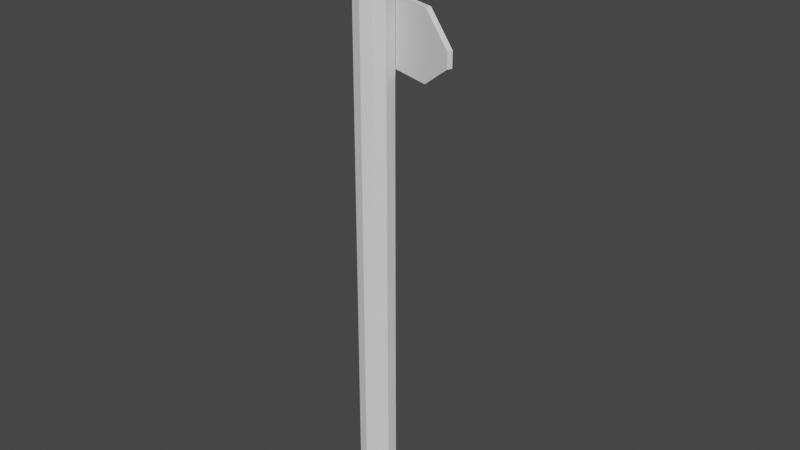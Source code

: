 # Source: placa1.blend  (saved by Blender 3.2.14; exported with 4.5.12 LTS)
import bpy
from mathutils import Matrix  # noqa: F401  (used for matrix-valued properties, if any)

bpy.ops.wm.read_factory_settings(use_empty=True)
scene = bpy.context.scene
scene.name = 'Scene'

# ---- collections
col_collection = bpy.data.collections.new('Collection'); scene.collection.children.link(col_collection)

# ---- world
world_world = bpy.data.worlds.new('World'); scene.world = world_world
world_world.use_nodes = True; world_world.node_tree.nodes.clear()
_N = world_world.node_tree.nodes; _L = world_world.node_tree.links
n0 = _N.new('ShaderNodeOutputWorld'); n0.name = 'World Output'; n0.location = (300, 300)
n1 = _N.new('ShaderNodeBackground'); n1.name = 'Background'; n1.location = (10, 300)
n1.inputs[0].default_value = (0.05088, 0.05088, 0.05088, 1.0)
_L.new(n1.outputs[0], n0.inputs[0])
n0.is_active_output = True
world_world.color = (0.05088, 0.05088, 0.05088)
world_world.use_sun_shadow = False
world_world.sun_shadow_jitter_overblur = 0.0

# ---- meshes
me_cylinder = bpy.data.meshes.new('Cylinder')
me_cylinder.from_pydata([(-1.021e-08, 0.2153, 8.482), (0.1266, 0.1742, 8.482), (0.2048, 0.06653, 8.482), (0.2048, -0.06653, 8.482), (0.1266, -0.1742, 8.482), (-2.903e-08, -0.2153, 8.482), (-0.1266, -0.1742, 8.482), (-0.2048, -0.06653, 8.482), (-0.2048, 0.06653, 8.482), (-0.1266, 0.1742, 8.482), (-2.808e-09, 0.4231, -5.225), (0.2487, 0.3423, -5.225), (0.4024, 0.1307, -5.225), (0.4024, -0.1307, -5.225), (0.2487, -0.3423, -5.225), (-3.98e-08, -0.4231, -5.225), (-0.2487, -0.3423, -5.225), (-0.4024, -0.1307, -5.225), (-0.4024, 0.1307, -5.225), (-0.2487, 0.3423, -5.225), (-2.808e-09, 0.4231, 6.44), (0.2487, 0.3423, 6.44), (0.4024, 0.1307, 6.44), (0.4024, -0.1307, 6.44), (0.2487, -0.3423, 6.44), (-3.98e-08, -0.4231, 6.44), (-0.2487, -0.3423, 6.44), (-0.4024, -0.1307, 6.44), (-0.4024, 0.1307, 6.44), (-0.2487, 0.3423, 6.44), (5.364e-07, -1.49e-07, 8.548), (-2.808e-09, 0.4231, 8.203), (0.2487, 0.3423, 8.203), (0.4024, 0.1307, 8.203), (0.4024, -0.1307, 8.203), (0.2487, -0.3423, 8.203), (-3.98e-08, -0.4231, 8.203), (-0.2487, -0.3423, 8.203), (-0.4024, -0.1307, 8.203), (-0.4024, 0.1307, 8.203), (-0.2487, 0.3423, 8.203), (0.2487, 0.3423, 4.958), (0.4024, 0.1307, 4.958), (0.4024, -0.1307, 4.958), (0.2487, -0.3423, 4.958), (-3.98e-08, -0.4231, 4.958), (-0.2487, -0.3423, 4.958), (-0.4024, -0.1307, 4.958), (-0.4024, 0.1307, 4.958), (-0.2487, 0.3423, 4.958), (-2.808e-09, 0.4231, 4.958), (0.04101, 0.5293, 6.44), (0.2897, 0.4485, 6.44), (0.2897, 0.4485, 4.958), (0.04101, 0.5293, 4.958), (-1.024, 0.7447, 4.958), (-1.024, 0.7447, 6.44), (-0.9834, 0.8509, 4.958), (-0.9834, 0.8509, 6.44), (1.901, -0.1895, 5.8), (1.901, -0.1895, 5.454), (1.942, -0.08327, 5.8), (1.942, -0.08327, 5.454), (1.257, 0.1393, 4.958), (1.216, 0.03313, 4.958), (1.216, 0.03313, 6.44), (1.257, 0.1393, 6.44), (0.2897, 0.4485, 6.183), (0.04101, 0.5293, 6.183), (-0.2487, 0.3423, 6.183), (-0.4024, 0.1307, 6.183), (-0.4024, -0.1307, 6.183), (-0.2487, -0.3423, 6.183), (-3.98e-08, -0.4231, 6.183), (0.2487, -0.3423, 6.183), (0.4024, -0.1307, 6.183), (0.4024, 0.1307, 6.183), (0.2487, 0.3423, 6.183), (-2.808e-09, 0.4231, 6.183), (-1.024, 0.7447, 6.183), (-0.9834, 0.8509, 6.183), (1.901, -0.1895, 5.74), (1.942, -0.08327, 5.74), (1.257, 0.1393, 6.183), (1.216, 0.03313, 6.183), (0.0881, 0.1867, 8.482), (0.1731, 0.3669, -5.225), (0.1731, 0.3669, 6.44), (0.1731, 0.3669, 8.203), (0.1731, 0.3669, 4.958), (0.2142, 0.473, 6.44), (0.2142, 0.473, 4.958), (0.2123, 0.4762, 6.176), (0.04405, 0.201, 8.482), (0.06328, 0.08709, 8.515), (0.08657, 0.395, -5.225), (0.08657, 0.395, 6.44), (0.08657, 0.395, 8.203), (0.08657, 0.395, 4.958), (0.1276, 0.5012, 6.44), (0.1276, 0.5012, 4.958), (0.1287, 0.5027, 6.178), (0.2487, 0.3423, 6.089), (0.4024, 0.1307, 6.089), (0.4024, -0.1307, 6.089), (0.2487, -0.3423, 6.089), (-3.98e-08, -0.4231, 6.089), (-0.2487, -0.3423, 6.089), (-0.4024, -0.1307, 6.089), (-0.4024, 0.1307, 6.089), (-0.2487, 0.3423, 6.089), (0.2897, 0.4485, 6.089), (1.901, -0.1895, 5.718), (1.942, -0.08327, 5.718), (1.257, 0.1393, 6.089), (1.216, 0.03313, 6.089), (-0.9834, 0.8509, 6.089), (-1.024, 0.7447, 6.089), (0.04101, 0.5293, 6.089), (-2.808e-09, 0.4231, 6.089), (0.2098, 0.4734, 6.092), (0.13, 0.5024, 6.094), (0.2487, 0.3423, 5.153), (0.4024, 0.1307, 5.153), (0.4024, -0.1307, 5.153), (0.2487, -0.3423, 5.153), (-3.98e-08, -0.4231, 5.153), (-0.2487, -0.3423, 5.153), (-0.4024, -0.1307, 5.153), (-0.4024, 0.1307, 5.153), (-0.2487, 0.3423, 5.153), (0.2897, 0.4485, 5.153), (1.901, -0.1895, 5.499), (1.942, -0.08327, 5.499), (1.257, 0.1393, 5.153), (0.2101, 0.4779, 5.173), (0.1358, 0.5005, 5.172), (1.216, 0.03313, 5.153), (-0.9834, 0.8509, 5.153), (-1.024, 0.7447, 5.153), (0.04101, 0.5293, 5.153), (-2.808e-09, 0.4231, 5.153), (1.216, 0.03313, 5.275), (-0.9834, 0.8509, 5.275), (-1.024, 0.7447, 5.275), (0.04101, 0.5293, 5.275), (-2.808e-09, 0.4231, 5.275), (0.2487, 0.3423, 5.275), (0.4024, 0.1307, 5.275), (0.4024, -0.1307, 5.275), (0.2487, -0.3423, 5.275), (-3.98e-08, -0.4231, 5.275), (-0.2487, -0.3423, 5.275), (-0.4024, -0.1307, 5.275), (-0.4024, 0.1307, 5.275), (-0.2487, 0.3423, 5.275), (0.2897, 0.4485, 5.275), (1.901, -0.1895, 5.528), (1.942, -0.08327, 5.528), (1.257, 0.1393, 5.275), (0.2076, 0.4792, 5.259), (0.1395, 0.5016, 5.258), (0.2487, 0.3423, 5.214), (0.4024, 0.1307, 5.214), (0.4024, -0.1307, 5.214), (0.2487, -0.3423, 5.214), (-3.98e-08, -0.4231, 5.214), (-0.2487, -0.3423, 5.214), (-0.4024, -0.1307, 5.214), (-0.4024, 0.1307, 5.214), (-0.2487, 0.3423, 5.214), (0.2897, 0.4485, 5.214), (1.901, -0.1895, 5.513), (1.942, -0.08327, 5.513), (1.257, 0.1393, 5.214), (0.223, 0.4747, 5.216), (0.1253, 0.5058, 5.214), (1.216, 0.03313, 5.214), (-0.9834, 0.8509, 5.214), (-1.024, 0.7447, 5.214), (0.04101, 0.5293, 5.214), (-2.808e-09, 0.4231, 5.214), (1.216, 0.03313, 5.682), (-0.9834, 0.8509, 5.682), (-1.024, 0.7447, 5.682), (0.04101, 0.5293, 5.682), (-2.808e-09, 0.4231, 5.682), (0.2487, 0.3423, 5.682), (0.4024, 0.1307, 5.682), (0.4024, -0.1307, 5.682), (0.2487, -0.3423, 5.682), (-3.98e-08, -0.4231, 5.682), (-0.2487, -0.3423, 5.682), (-0.4024, -0.1307, 5.682), (-0.4024, 0.1307, 5.682), (-0.2487, 0.3423, 5.682), (0.2897, 0.4485, 5.682), (1.901, -0.1895, 5.623), (1.942, -0.08327, 5.623), (1.257, 0.1393, 5.682), (0.2142, 0.473, 5.682), (0.1276, 0.5012, 5.682), (0.1024, 0.03327, 8.515), (0.09491, 0.1306, 8.498), (0.1299, 0.3809, -5.225), (0.1299, 0.3809, 6.44), (0.1299, 0.3809, 8.203), (0.1299, 0.3809, 4.958), (0.1709, 0.4871, 6.44), (0.1709, 0.4871, 4.958), (0.1758, 0.4912, 6.192), (0.06608, 0.1938, 8.482), (0.1726, 0.4902, 6.078), (0.1719, 0.4888, 5.156), (0.1742, 0.4929, 5.273), (0.1709, 0.4871, 5.682), (1.216, 0.03313, 6.136), (-0.9834, 0.8509, 6.136), (-1.024, 0.7447, 6.136), (0.04101, 0.5293, 6.136), (-2.808e-09, 0.4231, 6.136), (0.2487, 0.3423, 6.136), (0.4024, 0.1307, 6.136), (0.4024, -0.1307, 6.136), (0.2487, -0.3423, 6.136), (-3.98e-08, -0.4231, 6.136), (-0.2487, -0.3423, 6.136), (-0.4024, -0.1307, 6.136), (-0.4024, 0.1307, 6.136), (-0.2487, 0.3423, 6.136), (0.2897, 0.4485, 6.136), (1.901, -0.1895, 5.729), (1.942, -0.08327, 5.729), (1.257, 0.1393, 6.136), (0.2251, 0.4693, 6.136), (0.1162, 0.5052, 6.135), (0.2272, 0.4989, 5.213), (0.1813, 0.5124, 6.188), (0.2156, 0.5013, 6.171), (0.2268, 0.4953, 6.136), (0.2135, 0.4988, 6.098), (0.1317, 0.5267, 6.136), (0.1433, 0.521, 6.1), (0.1792, 0.5098, 6.085), (0.1426, 0.5244, 6.173), (0.1795, 0.5108, 6.136), (0.2156, 0.5018, 5.174), (0.1392, 0.527, 5.211), (0.1491, 0.524, 5.172), (0.1812, 0.5116, 5.159), (0.1832, 0.5154, 5.264), (0.2134, 0.503, 5.251), (0.1519, 0.5232, 5.25), (0.1836, 0.5183, 5.211)], [], [(88, 85, 1, 32), (32, 1, 2, 33), (33, 2, 3, 34), (34, 3, 4, 35), (35, 4, 5, 36), (36, 5, 6, 37), (37, 6, 7, 38), (38, 7, 8, 39), (203, 94, 30, 202), (39, 8, 9, 40), (40, 9, 0, 31), (69, 29, 20, 78), (70, 28, 29, 69), (71, 27, 28, 70), (72, 26, 27, 71), (73, 25, 26, 72), (74, 24, 25, 73), (75, 23, 24, 74), (76, 22, 23, 75), (77, 21, 22, 76), (20, 51, 58, 56), (3, 30, 4), (2, 202, 30, 3), (7, 30, 8), (30, 9, 8), (6, 30, 7), (211, 203, 1, 85), (5, 30, 6), (9, 30, 0), (4, 30, 5), (29, 40, 31, 20), (28, 39, 40, 29), (27, 38, 39, 28), (26, 37, 38, 27), (25, 36, 37, 26), (24, 35, 36, 25), (23, 34, 35, 24), (22, 33, 34, 23), (21, 32, 33, 22), (87, 88, 32, 21), (86, 89, 41, 11), (11, 41, 42, 12), (12, 42, 43, 13), (13, 43, 44, 14), (14, 44, 45, 15), (15, 45, 46, 16), (16, 46, 47, 17), (17, 47, 48, 18), (18, 48, 49, 19), (19, 49, 50, 10), (92, 90, 52, 67), (64, 63, 62, 60), (98, 50, 54, 100), (87, 21, 52, 90), (79, 56, 58, 80), (78, 20, 56, 79), (140, 54, 57, 138), (54, 50, 55, 57), (132, 60, 62, 133), (137, 64, 60, 132), (83, 66, 61, 82), (66, 65, 59, 61), (52, 21, 65, 66), (67, 52, 66, 83), (122, 41, 64, 137), (41, 53, 63, 64), (218, 79, 80, 217), (220, 78, 79, 218), (51, 68, 80, 58), (59, 81, 82, 61), (65, 84, 81, 59), (233, 83, 82, 232), (230, 67, 83, 233), (21, 77, 84, 65), (234, 92, 67, 230), (221, 77, 76, 222), (222, 76, 75, 223), (223, 75, 74, 224), (224, 74, 73, 225), (225, 73, 72, 226), (226, 72, 71, 227), (227, 71, 70, 228), (228, 70, 69, 229), (229, 69, 78, 220), (210, 92, 238, 237), (205, 87, 90, 208), (41, 89, 91, 53), (210, 208, 90, 92), (204, 207, 89, 86), (205, 206, 88, 87), (206, 211, 85, 88), (31, 0, 93, 97), (20, 31, 97, 96), (10, 50, 98, 95), (68, 51, 99, 101), (20, 96, 99, 51), (219, 68, 101, 235), (207, 98, 100, 209), (0, 30, 94, 93), (185, 118, 121, 201), (215, 212, 120, 200), (195, 110, 119, 186), (194, 109, 110, 195), (193, 108, 109, 194), (192, 107, 108, 193), (191, 106, 107, 192), (190, 105, 106, 191), (189, 104, 105, 190), (188, 103, 104, 189), (187, 102, 103, 188), (200, 120, 111, 196), (196, 111, 114, 199), (199, 114, 113, 198), (186, 119, 117, 184), (184, 117, 116, 183), (221, 102, 115, 216), (216, 115, 112, 231), (231, 112, 113, 232), (219, 118, 116, 217), (55, 139, 138, 57), (50, 141, 139, 55), (63, 134, 133, 62), (53, 131, 134, 63), (91, 135, 131, 53), (41, 122, 123, 42), (42, 123, 124, 43), (43, 124, 125, 44), (44, 125, 126, 45), (45, 126, 127, 46), (46, 127, 128, 47), (47, 128, 129, 48), (48, 129, 130, 49), (49, 130, 141, 50), (209, 213, 135, 91), (54, 140, 136, 100), (162, 122, 137, 177), (177, 137, 132, 172), (172, 132, 133, 173), (180, 140, 138, 178), (185, 145, 143, 183), (197, 157, 158, 198), (182, 142, 157, 197), (187, 147, 142, 182), (179, 144, 143, 178), (181, 146, 144, 179), (174, 159, 158, 173), (171, 156, 159, 174), (175, 160, 156, 171), (162, 147, 148, 163), (163, 148, 149, 164), (164, 149, 150, 165), (165, 150, 151, 166), (166, 151, 152, 167), (167, 152, 153, 168), (168, 153, 154, 169), (169, 154, 155, 170), (170, 155, 146, 181), (213, 136, 248, 249), (180, 145, 161, 176), (140, 180, 176, 136), (214, 160, 251, 250), (130, 170, 181, 141), (129, 169, 170, 130), (128, 168, 169, 129), (127, 167, 168, 128), (126, 166, 167, 127), (125, 165, 166, 126), (124, 164, 165, 125), (123, 163, 164, 124), (122, 162, 163, 123), (135, 175, 171, 131), (131, 171, 174, 134), (134, 174, 173, 133), (141, 181, 179, 139), (139, 179, 178, 138), (145, 180, 178, 143), (157, 172, 173, 158), (142, 177, 172, 157), (147, 162, 177, 142), (102, 187, 182, 115), (115, 182, 197, 112), (112, 197, 198, 113), (118, 185, 183, 116), (144, 184, 183, 143), (146, 186, 184, 144), (159, 199, 198, 158), (156, 196, 199, 159), (160, 200, 196, 156), (147, 187, 188, 148), (148, 188, 189, 149), (149, 189, 190, 150), (150, 190, 191, 151), (151, 191, 192, 152), (152, 192, 193, 153), (153, 193, 194, 154), (154, 194, 195, 155), (155, 195, 186, 146), (214, 215, 200, 160), (145, 185, 201, 161), (161, 201, 215, 214), (135, 213, 249, 246), (136, 176, 247, 248), (100, 136, 213, 209), (201, 121, 212, 215), (89, 207, 209, 91), (97, 93, 211, 206), (96, 97, 206, 205), (95, 98, 207, 204), (101, 99, 208, 210), (96, 205, 208, 99), (92, 234, 239, 238), (93, 94, 203, 211), (1, 203, 202, 2), (121, 235, 241, 242), (68, 219, 217, 80), (81, 231, 232, 82), (84, 216, 231, 81), (77, 221, 216, 84), (118, 219, 235, 121), (120, 212, 243, 240), (110, 229, 220, 119), (109, 228, 229, 110), (108, 227, 228, 109), (107, 226, 227, 108), (106, 225, 226, 107), (105, 224, 225, 106), (104, 223, 224, 105), (103, 222, 223, 104), (102, 221, 222, 103), (120, 234, 230, 111), (111, 230, 233, 114), (114, 233, 232, 113), (119, 220, 218, 117), (117, 218, 217, 116), (245, 237, 238, 239), (241, 244, 237, 245), (242, 241, 245, 243), (243, 245, 239, 240), (234, 120, 240, 239), (212, 121, 242, 243), (235, 101, 244, 241), (101, 210, 237, 244), (253, 250, 251, 236), (249, 253, 236, 246), (248, 247, 253, 249), (247, 252, 250, 253), (176, 161, 252, 247), (175, 135, 246, 236), (161, 214, 250, 252), (160, 175, 236, 251)])
_uv = me_cylinder.uv_layers.new(name='UVMap')
_uv.uv.foreach_set('vector', [0.4503, 0.5678, 0.4504, 0.5679, 0.4504, 0.5679, 0.4503, 0.5678, 0.4503, 0.5678, 0.4504, 0.5679, 0.4504, 0.5679, 0.4503, 0.5679, 0.4503, 0.5679, 0.4504, 0.5679, 0.4504, 0.568, 0.4503, 0.568, 0.4503, 0.568, 0.4504, 0.568, 0.4504, 0.568, 0.4504, 0.5681, 0.4504, 0.5681, 0.4504, 0.568, 0.4505, 0.568, 0.4505, 0.5681, 0.4505, 0.5681, 0.4505, 0.568, 0.4505, 0.568, 0.4506, 0.568, 0.4506, 0.568, 0.4505, 0.568, 0.4505, 0.5679, 0.4506, 0.5679, 0.4506, 0.5679, 0.4505, 0.5679, 0.4505, 0.5679, 0.4506, 0.5678, 0.4504, 0.5679, 0.4504, 0.5679, 0.4504, 0.5679, 0.4504, 0.5679, 0.4506, 0.5678, 0.4505, 0.5679, 0.4505, 0.5679, 0.4505, 0.5678, 0.4505, 0.5678, 0.4505, 0.5679, 0.4504, 0.5679, 0.4504, 0.5678, 0.45, 0.5686, 0.4503, 0.5684, 0.4507, 0.5689, 0.4503, 0.569, 0.4498, 0.5683, 0.4501, 0.5682, 0.4503, 0.5684, 0.45, 0.5686, 0.4498, 0.5679, 0.4501, 0.5679, 0.4501, 0.5682, 0.4498, 0.5683, 0.45, 0.5675, 0.4502, 0.5677, 0.4501, 0.5679, 0.4498, 0.5679, 0.4503, 0.5673, 0.4504, 0.5676, 0.4502, 0.5677, 0.45, 0.5675, 0.4507, 0.5674, 0.4506, 0.5676, 0.4504, 0.5676, 0.4503, 0.5673, 0.4511, 0.5676, 0.4508, 0.5678, 0.4506, 0.5676, 0.4507, 0.5674, 0.4513, 0.568, 0.4509, 0.5681, 0.4508, 0.5678, 0.4511, 0.5676, 0.4514, 0.5683, 0.4511, 0.5687, 0.4509, 0.5681, 0.4513, 0.568, 0.4507, 0.5689, 0.4508, 0.569, 0.4507, 0.5696, 0.4507, 0.5696, 0.4504, 0.568, 0.4504, 0.5679, 0.4504, 0.568, 0.4504, 0.5679, 0.4504, 0.5679, 0.4504, 0.5679, 0.4504, 0.568, 0.4505, 0.5679, 0.4504, 0.5679, 0.4505, 0.5679, 0.4504, 0.5679, 0.4505, 0.5679, 0.4505, 0.5679, 0.4505, 0.568, 0.4504, 0.5679, 0.4505, 0.5679, 0.4504, 0.5679, 0.4504, 0.5679, 0.4504, 0.5679, 0.4504, 0.5679, 0.4505, 0.568, 0.4504, 0.5679, 0.4505, 0.568, 0.4505, 0.5679, 0.4504, 0.5679, 0.4504, 0.5679, 0.4504, 0.568, 0.4504, 0.5679, 0.4505, 0.568, 0.4503, 0.5684, 0.4505, 0.5678, 0.4504, 0.5678, 0.4507, 0.5689, 0.4501, 0.5682, 0.4506, 0.5678, 0.4505, 0.5678, 0.4503, 0.5684, 0.4501, 0.5679, 0.4506, 0.5679, 0.4506, 0.5678, 0.4501, 0.5682, 0.4502, 0.5677, 0.4506, 0.568, 0.4506, 0.5679, 0.4501, 0.5679, 0.4504, 0.5676, 0.4505, 0.5681, 0.4506, 0.568, 0.4502, 0.5677, 0.4506, 0.5676, 0.4504, 0.5681, 0.4505, 0.5681, 0.4504, 0.5676, 0.4508, 0.5678, 0.4503, 0.568, 0.4504, 0.5681, 0.4506, 0.5676, 0.4509, 0.5681, 0.4503, 0.5679, 0.4503, 0.568, 0.4508, 0.5678, 0.4511, 0.5687, 0.4503, 0.5678, 0.4503, 0.5679, 0.4509, 0.5681, 0.451, 0.5688, 0.4503, 0.5678, 0.4503, 0.5678, 0.4511, 0.5687, 0.437, 0.5279, 0.4536, 0.5728, 0.455, 0.5719, 0.4345, 0.5287, 0.4345, 0.5287, 0.455, 0.5719, 0.4596, 0.5692, 0.4166, 0.5441, 0.4166, 0.5441, 0.4596, 0.5692, 0.4602, 0.5628, 0.411, 0.5696, 0.411, 0.5696, 0.4602, 0.5628, 0.4559, 0.5571, 0.4221, 0.5937, 0.4221, 0.5937, 0.4559, 0.5571, 0.4486, 0.5554, 0.446, 0.6056, 0.446, 0.6056, 0.4486, 0.5554, 0.4417, 0.5589, 0.4723, 0.5995, 0.4723, 0.5995, 0.4417, 0.5589, 0.4387, 0.5659, 0.4885, 0.5775, 0.4885, 0.5775, 0.4387, 0.5659, 0.4408, 0.5725, 0.4865, 0.5501, 0.4865, 0.5501, 0.4408, 0.5725, 0.4462, 0.5754, 0.4677, 0.5306, 0.4677, 0.5306, 0.4462, 0.5754, 0.451, 0.5737, 0.4418, 0.527, 0.4512, 0.5692, 0.451, 0.5689, 0.4511, 0.5689, 0.4512, 0.5692, 0.4519, 0.5692, 0.4519, 0.5692, 0.4518, 0.5692, 0.4518, 0.5692, 0.4526, 0.5732, 0.451, 0.5737, 0.4514, 0.5721, 0.4522, 0.572, 0.451, 0.5688, 0.4511, 0.5687, 0.4511, 0.5689, 0.451, 0.5689, 0.4506, 0.5696, 0.4507, 0.5696, 0.4507, 0.5696, 0.4507, 0.5697, 0.4503, 0.569, 0.4507, 0.5689, 0.4507, 0.5696, 0.4506, 0.5696, 0.4515, 0.5708, 0.4514, 0.5721, 0.4506, 0.5698, 0.4506, 0.5698, 0.4514, 0.5721, 0.451, 0.5737, 0.4506, 0.5698, 0.4506, 0.5698, 0.4518, 0.5692, 0.4518, 0.5692, 0.4518, 0.5692, 0.4518, 0.5692, 0.4519, 0.5692, 0.4519, 0.5692, 0.4518, 0.5692, 0.4518, 0.5692, 0.4518, 0.5692, 0.4518, 0.5692, 0.4518, 0.5692, 0.4518, 0.5692, 0.4518, 0.5692, 0.4518, 0.5691, 0.4518, 0.5692, 0.4518, 0.5692, 0.4511, 0.5689, 0.4511, 0.5687, 0.4518, 0.5691, 0.4518, 0.5692, 0.4512, 0.5692, 0.4511, 0.5689, 0.4518, 0.5692, 0.4518, 0.5692, 0.4546, 0.5699, 0.455, 0.5719, 0.4519, 0.5692, 0.4519, 0.5692, 0.455, 0.5719, 0.4533, 0.5711, 0.4519, 0.5692, 0.4519, 0.5692, 0.4506, 0.5697, 0.4506, 0.5696, 0.4507, 0.5697, 0.4507, 0.5697, 0.4502, 0.569, 0.4503, 0.569, 0.4506, 0.5696, 0.4506, 0.5697, 0.4508, 0.569, 0.451, 0.5693, 0.4507, 0.5697, 0.4507, 0.5696, 0.4518, 0.5692, 0.4518, 0.5692, 0.4518, 0.5692, 0.4518, 0.5692, 0.4518, 0.5691, 0.4518, 0.5691, 0.4518, 0.5692, 0.4518, 0.5692, 0.4518, 0.5692, 0.4518, 0.5692, 0.4518, 0.5692, 0.4518, 0.5692, 0.4512, 0.5692, 0.4512, 0.5692, 0.4518, 0.5692, 0.4518, 0.5692, 0.4511, 0.5687, 0.4514, 0.5683, 0.4518, 0.5691, 0.4518, 0.5691, 0.4512, 0.5693, 0.4512, 0.5692, 0.4512, 0.5692, 0.4512, 0.5692, 0.4515, 0.5683, 0.4514, 0.5683, 0.4513, 0.568, 0.4513, 0.5679, 0.4513, 0.5679, 0.4513, 0.568, 0.4511, 0.5676, 0.4511, 0.5675, 0.4511, 0.5675, 0.4511, 0.5676, 0.4507, 0.5674, 0.4508, 0.5673, 0.4508, 0.5673, 0.4507, 0.5674, 0.4503, 0.5673, 0.4503, 0.5673, 0.4503, 0.5673, 0.4503, 0.5673, 0.45, 0.5675, 0.45, 0.5675, 0.45, 0.5675, 0.45, 0.5675, 0.4498, 0.5679, 0.4497, 0.5678, 0.4497, 0.5678, 0.4498, 0.5679, 0.4498, 0.5683, 0.4497, 0.5683, 0.4497, 0.5683, 0.4498, 0.5683, 0.45, 0.5686, 0.4499, 0.5687, 0.4499, 0.5687, 0.45, 0.5686, 0.4503, 0.569, 0.4502, 0.569, 0.4511, 0.5692, 0.4512, 0.5692, 0.4512, 0.5692, 0.4511, 0.5692, 0.4509, 0.5688, 0.451, 0.5688, 0.451, 0.5689, 0.451, 0.5689, 0.455, 0.5719, 0.4536, 0.5728, 0.4529, 0.5716, 0.4533, 0.5711, 0.4511, 0.5692, 0.451, 0.5689, 0.451, 0.5689, 0.4512, 0.5692, 0.438, 0.5277, 0.4531, 0.573, 0.4536, 0.5728, 0.437, 0.5279, 0.4509, 0.5688, 0.4504, 0.5678, 0.4503, 0.5678, 0.451, 0.5688, 0.4504, 0.5678, 0.4504, 0.5679, 0.4504, 0.5679, 0.4503, 0.5678, 0.4504, 0.5678, 0.4504, 0.5679, 0.4504, 0.5679, 0.4504, 0.5678, 0.4507, 0.5689, 0.4504, 0.5678, 0.4504, 0.5678, 0.4509, 0.5688, 0.4418, 0.527, 0.451, 0.5737, 0.4526, 0.5732, 0.439, 0.5274, 0.451, 0.5693, 0.4508, 0.569, 0.4509, 0.569, 0.4511, 0.5693, 0.4507, 0.5689, 0.4509, 0.5688, 0.4509, 0.569, 0.4508, 0.569, 0.451, 0.5693, 0.451, 0.5693, 0.4511, 0.5693, 0.4511, 0.5693, 0.4531, 0.573, 0.4526, 0.5732, 0.4522, 0.572, 0.4526, 0.5718, 0.4504, 0.5679, 0.4504, 0.5679, 0.4504, 0.5679, 0.4504, 0.5679, 0.4512, 0.5698, 0.4511, 0.5694, 0.4511, 0.5693, 0.4513, 0.5697, 0.4514, 0.5697, 0.4512, 0.5693, 0.4512, 0.5693, 0.4514, 0.5697, 0.449, 0.5693, 0.4499, 0.5687, 0.4502, 0.569, 0.4496, 0.5697, 0.4485, 0.5685, 0.4497, 0.5683, 0.4499, 0.5687, 0.449, 0.5693, 0.4484, 0.5674, 0.4497, 0.5678, 0.4497, 0.5683, 0.4485, 0.5685, 0.449, 0.5664, 0.4499, 0.5674, 0.4497, 0.5678, 0.4484, 0.5674, 0.45, 0.5659, 0.4503, 0.5672, 0.4499, 0.5674, 0.449, 0.5664, 0.4512, 0.566, 0.4508, 0.5672, 0.4503, 0.5672, 0.45, 0.5659, 0.4521, 0.5666, 0.4512, 0.5675, 0.4508, 0.5672, 0.4512, 0.566, 0.4525, 0.5675, 0.4514, 0.5679, 0.4512, 0.5675, 0.4521, 0.5666, 0.4525, 0.5683, 0.4515, 0.5683, 0.4514, 0.5679, 0.4525, 0.5675, 0.4514, 0.5697, 0.4512, 0.5693, 0.4513, 0.5693, 0.4515, 0.5696, 0.4515, 0.5696, 0.4513, 0.5693, 0.4518, 0.5692, 0.4518, 0.5692, 0.4518, 0.5692, 0.4518, 0.5692, 0.4518, 0.5692, 0.4518, 0.5692, 0.4496, 0.5697, 0.4502, 0.569, 0.4506, 0.5697, 0.4506, 0.5697, 0.4506, 0.5697, 0.4506, 0.5697, 0.4507, 0.5697, 0.4506, 0.5698, 0.4515, 0.5683, 0.4515, 0.5683, 0.4518, 0.5691, 0.4518, 0.5691, 0.4518, 0.5691, 0.4518, 0.5691, 0.4518, 0.5692, 0.4518, 0.5692, 0.4518, 0.5692, 0.4518, 0.5692, 0.4518, 0.5692, 0.4518, 0.5692, 0.451, 0.5693, 0.4511, 0.5694, 0.4507, 0.5697, 0.4507, 0.5697, 0.4506, 0.5698, 0.4506, 0.5698, 0.4506, 0.5698, 0.4506, 0.5698, 0.451, 0.5737, 0.4495, 0.5722, 0.4506, 0.5698, 0.4506, 0.5698, 0.4519, 0.5692, 0.4518, 0.5692, 0.4518, 0.5692, 0.4518, 0.5692, 0.4533, 0.5711, 0.4522, 0.5704, 0.4518, 0.5692, 0.4519, 0.5692, 0.4529, 0.5716, 0.452, 0.5706, 0.4522, 0.5704, 0.4533, 0.5711, 0.455, 0.5719, 0.4546, 0.5699, 0.4564, 0.5678, 0.4596, 0.5692, 0.4596, 0.5692, 0.4564, 0.5678, 0.4562, 0.5643, 0.4602, 0.5628, 0.4602, 0.5628, 0.4562, 0.5643, 0.4535, 0.5612, 0.4559, 0.5571, 0.4559, 0.5571, 0.4535, 0.5612, 0.4492, 0.5604, 0.4486, 0.5554, 0.4486, 0.5554, 0.4492, 0.5604, 0.4452, 0.5624, 0.4417, 0.5589, 0.4417, 0.5589, 0.4452, 0.5624, 0.4433, 0.5664, 0.4387, 0.5659, 0.4387, 0.5659, 0.4433, 0.5664, 0.4442, 0.5704, 0.4408, 0.5725, 0.4408, 0.5725, 0.4442, 0.5704, 0.447, 0.5725, 0.4462, 0.5754, 0.4462, 0.5754, 0.447, 0.5725, 0.4495, 0.5722, 0.451, 0.5737, 0.4526, 0.5718, 0.4519, 0.5707, 0.452, 0.5706, 0.4529, 0.5716, 0.4514, 0.5721, 0.4515, 0.5708, 0.4517, 0.5707, 0.4522, 0.572, 0.4544, 0.5696, 0.4546, 0.5699, 0.4519, 0.5692, 0.4519, 0.5692, 0.4519, 0.5692, 0.4519, 0.5692, 0.4518, 0.5692, 0.4518, 0.5692, 0.4518, 0.5692, 0.4518, 0.5692, 0.4518, 0.5692, 0.4518, 0.5692, 0.4515, 0.5706, 0.4515, 0.5708, 0.4506, 0.5698, 0.4506, 0.5698, 0.4512, 0.5698, 0.4515, 0.5705, 0.4506, 0.5698, 0.4506, 0.5698, 0.4518, 0.5692, 0.4518, 0.5692, 0.4518, 0.5692, 0.4518, 0.5692, 0.4519, 0.5692, 0.4519, 0.5692, 0.4518, 0.5692, 0.4518, 0.5692, 0.4525, 0.5683, 0.4542, 0.5694, 0.4519, 0.5692, 0.4519, 0.5692, 0.4506, 0.5698, 0.4506, 0.5698, 0.4506, 0.5698, 0.4506, 0.5698, 0.4494, 0.5719, 0.4493, 0.5717, 0.4506, 0.5698, 0.4506, 0.5698, 0.4518, 0.5692, 0.4518, 0.5692, 0.4518, 0.5692, 0.4518, 0.5692, 0.452, 0.5703, 0.4519, 0.5703, 0.4518, 0.5692, 0.4518, 0.5692, 0.4519, 0.5705, 0.4518, 0.5704, 0.4519, 0.5703, 0.452, 0.5703, 0.4544, 0.5696, 0.4542, 0.5694, 0.4551, 0.5676, 0.4557, 0.5677, 0.4557, 0.5677, 0.4551, 0.5676, 0.4547, 0.565, 0.4554, 0.5646, 0.4554, 0.5646, 0.4547, 0.565, 0.4526, 0.5628, 0.453, 0.5621, 0.453, 0.5621, 0.4526, 0.5628, 0.4494, 0.5623, 0.4493, 0.5614, 0.4493, 0.5614, 0.4494, 0.5623, 0.4465, 0.5638, 0.4459, 0.5632, 0.4459, 0.5632, 0.4465, 0.5638, 0.4451, 0.5667, 0.4443, 0.5665, 0.4443, 0.5665, 0.4451, 0.5667, 0.4456, 0.5696, 0.445, 0.5699, 0.445, 0.5699, 0.4456, 0.5696, 0.4475, 0.5713, 0.4472, 0.5719, 0.4472, 0.5719, 0.4475, 0.5713, 0.4493, 0.5717, 0.4494, 0.5719, 0.4519, 0.5707, 0.4517, 0.5707, 0.4518, 0.5706, 0.4519, 0.5706, 0.4515, 0.5706, 0.4515, 0.5705, 0.4517, 0.5705, 0.4517, 0.5706, 0.4515, 0.5708, 0.4515, 0.5706, 0.4517, 0.5706, 0.4517, 0.5707, 0.4517, 0.5704, 0.4518, 0.5704, 0.4518, 0.5705, 0.4518, 0.5705, 0.447, 0.5725, 0.4472, 0.5719, 0.4494, 0.5719, 0.4495, 0.5722, 0.4442, 0.5704, 0.445, 0.5699, 0.4472, 0.5719, 0.447, 0.5725, 0.4433, 0.5664, 0.4443, 0.5665, 0.445, 0.5699, 0.4442, 0.5704, 0.4452, 0.5624, 0.4459, 0.5632, 0.4443, 0.5665, 0.4433, 0.5664, 0.4492, 0.5604, 0.4493, 0.5614, 0.4459, 0.5632, 0.4452, 0.5624, 0.4535, 0.5612, 0.453, 0.5621, 0.4493, 0.5614, 0.4492, 0.5604, 0.4562, 0.5643, 0.4554, 0.5646, 0.453, 0.5621, 0.4535, 0.5612, 0.4564, 0.5678, 0.4557, 0.5677, 0.4554, 0.5646, 0.4562, 0.5643, 0.4546, 0.5699, 0.4544, 0.5696, 0.4557, 0.5677, 0.4564, 0.5678, 0.452, 0.5706, 0.4519, 0.5705, 0.452, 0.5703, 0.4522, 0.5704, 0.4522, 0.5704, 0.452, 0.5703, 0.4518, 0.5692, 0.4518, 0.5692, 0.4518, 0.5692, 0.4518, 0.5692, 0.4518, 0.5692, 0.4518, 0.5692, 0.4495, 0.5722, 0.4494, 0.5719, 0.4506, 0.5698, 0.4506, 0.5698, 0.4506, 0.5698, 0.4506, 0.5698, 0.4506, 0.5698, 0.4506, 0.5698, 0.4515, 0.5705, 0.4515, 0.5706, 0.4506, 0.5698, 0.4506, 0.5698, 0.4518, 0.5692, 0.4518, 0.5692, 0.4518, 0.5692, 0.4518, 0.5692, 0.4519, 0.5692, 0.4519, 0.5692, 0.4518, 0.5692, 0.4518, 0.5692, 0.4542, 0.5694, 0.4544, 0.5696, 0.4519, 0.5692, 0.4519, 0.5692, 0.4515, 0.5683, 0.4525, 0.5683, 0.4519, 0.5692, 0.4518, 0.5691, 0.4518, 0.5691, 0.4519, 0.5692, 0.4518, 0.5692, 0.4518, 0.5692, 0.4518, 0.5692, 0.4518, 0.5692, 0.4518, 0.5692, 0.4518, 0.5692, 0.4511, 0.5694, 0.4512, 0.5698, 0.4506, 0.5698, 0.4507, 0.5697, 0.4506, 0.5698, 0.4506, 0.5697, 0.4506, 0.5698, 0.4506, 0.5698, 0.4493, 0.5717, 0.4496, 0.5697, 0.4506, 0.5697, 0.4506, 0.5698, 0.4518, 0.5692, 0.4518, 0.5692, 0.4518, 0.5692, 0.4518, 0.5692, 0.4519, 0.5703, 0.4515, 0.5696, 0.4518, 0.5692, 0.4518, 0.5692, 0.4518, 0.5704, 0.4514, 0.5697, 0.4515, 0.5696, 0.4519, 0.5703, 0.4542, 0.5694, 0.4525, 0.5683, 0.4525, 0.5675, 0.4551, 0.5676, 0.4551, 0.5676, 0.4525, 0.5675, 0.4521, 0.5666, 0.4547, 0.565, 0.4547, 0.565, 0.4521, 0.5666, 0.4512, 0.566, 0.4526, 0.5628, 0.4526, 0.5628, 0.4512, 0.566, 0.45, 0.5659, 0.4494, 0.5623, 0.4494, 0.5623, 0.45, 0.5659, 0.449, 0.5664, 0.4465, 0.5638, 0.4465, 0.5638, 0.449, 0.5664, 0.4484, 0.5674, 0.4451, 0.5667, 0.4451, 0.5667, 0.4484, 0.5674, 0.4485, 0.5685, 0.4456, 0.5696, 0.4456, 0.5696, 0.4485, 0.5685, 0.449, 0.5693, 0.4475, 0.5713, 0.4475, 0.5713, 0.449, 0.5693, 0.4496, 0.5697, 0.4493, 0.5717, 0.4517, 0.5704, 0.4514, 0.5697, 0.4514, 0.5697, 0.4518, 0.5704, 0.4515, 0.5705, 0.4512, 0.5698, 0.4513, 0.5697, 0.4517, 0.5705, 0.4517, 0.5705, 0.4513, 0.5697, 0.4514, 0.5697, 0.4517, 0.5704, 0.452, 0.5706, 0.4519, 0.5707, 0.4519, 0.5706, 0.4519, 0.5706, 0.4517, 0.5707, 0.4517, 0.5706, 0.4517, 0.5706, 0.4518, 0.5706, 0.4522, 0.572, 0.4517, 0.5707, 0.4519, 0.5707, 0.4526, 0.5718, 0.4513, 0.5697, 0.4511, 0.5693, 0.4512, 0.5693, 0.4514, 0.5697, 0.4536, 0.5728, 0.4531, 0.573, 0.4526, 0.5718, 0.4529, 0.5716, 0.4504, 0.5678, 0.4504, 0.5679, 0.4504, 0.5679, 0.4504, 0.5678, 0.4509, 0.5688, 0.4504, 0.5678, 0.4504, 0.5678, 0.4509, 0.5688, 0.439, 0.5274, 0.4526, 0.5732, 0.4531, 0.573, 0.438, 0.5277, 0.4511, 0.5693, 0.4509, 0.569, 0.451, 0.5689, 0.4511, 0.5692, 0.4509, 0.5688, 0.4509, 0.5688, 0.451, 0.5689, 0.4509, 0.569, 0.4512, 0.5692, 0.4512, 0.5693, 0.4512, 0.5693, 0.4512, 0.5692, 0.4504, 0.5679, 0.4504, 0.5679, 0.4504, 0.5679, 0.4504, 0.5679, 0.4504, 0.5679, 0.4504, 0.5679, 0.4504, 0.5679, 0.4504, 0.5679, 0.4511, 0.5693, 0.4511, 0.5693, 0.4511, 0.5693, 0.4511, 0.5693, 0.451, 0.5693, 0.451, 0.5693, 0.4507, 0.5697, 0.4507, 0.5697, 0.4518, 0.5692, 0.4518, 0.5692, 0.4518, 0.5692, 0.4518, 0.5692, 0.4518, 0.5691, 0.4518, 0.5691, 0.4518, 0.5692, 0.4518, 0.5692, 0.4514, 0.5683, 0.4515, 0.5683, 0.4518, 0.5691, 0.4518, 0.5691, 0.4511, 0.5694, 0.451, 0.5693, 0.4511, 0.5693, 0.4511, 0.5693, 0.4512, 0.5693, 0.4512, 0.5693, 0.4512, 0.5693, 0.4512, 0.5693, 0.4499, 0.5687, 0.4499, 0.5687, 0.4502, 0.569, 0.4502, 0.569, 0.4497, 0.5683, 0.4497, 0.5683, 0.4499, 0.5687, 0.4499, 0.5687, 0.4497, 0.5678, 0.4497, 0.5678, 0.4497, 0.5683, 0.4497, 0.5683, 0.4499, 0.5674, 0.45, 0.5675, 0.4497, 0.5678, 0.4497, 0.5678, 0.4503, 0.5672, 0.4503, 0.5673, 0.45, 0.5675, 0.4499, 0.5674, 0.4508, 0.5672, 0.4508, 0.5673, 0.4503, 0.5673, 0.4503, 0.5672, 0.4512, 0.5675, 0.4511, 0.5675, 0.4508, 0.5673, 0.4508, 0.5672, 0.4514, 0.5679, 0.4513, 0.5679, 0.4511, 0.5675, 0.4512, 0.5675, 0.4515, 0.5683, 0.4515, 0.5683, 0.4513, 0.5679, 0.4514, 0.5679, 0.4512, 0.5693, 0.4512, 0.5693, 0.4512, 0.5692, 0.4513, 0.5693, 0.4513, 0.5693, 0.4512, 0.5692, 0.4518, 0.5692, 0.4518, 0.5692, 0.4518, 0.5692, 0.4518, 0.5692, 0.4518, 0.5692, 0.4518, 0.5692, 0.4502, 0.569, 0.4502, 0.569, 0.4506, 0.5697, 0.4506, 0.5697, 0.4506, 0.5697, 0.4506, 0.5697, 0.4507, 0.5697, 0.4507, 0.5697, 0.4511, 0.5693, 0.4511, 0.5692, 0.4512, 0.5692, 0.4512, 0.5693, 0.4511, 0.5693, 0.4511, 0.5693, 0.4511, 0.5692, 0.4511, 0.5693, 0.4511, 0.5693, 0.4511, 0.5693, 0.4511, 0.5693, 0.4512, 0.5693, 0.4512, 0.5693, 0.4511, 0.5693, 0.4512, 0.5693, 0.4512, 0.5693, 0.4512, 0.5693, 0.4512, 0.5693, 0.4512, 0.5693, 0.4512, 0.5693, 0.4512, 0.5693, 0.4511, 0.5693, 0.4511, 0.5693, 0.4512, 0.5693, 0.4511, 0.5693, 0.4511, 0.5693, 0.4511, 0.5693, 0.4511, 0.5693, 0.4511, 0.5693, 0.4511, 0.5692, 0.4511, 0.5692, 0.4511, 0.5693, 0.4518, 0.5705, 0.4518, 0.5705, 0.4518, 0.5705, 0.4519, 0.5705, 0.4519, 0.5706, 0.4518, 0.5705, 0.4519, 0.5705, 0.4519, 0.5706, 0.4518, 0.5706, 0.4517, 0.5706, 0.4518, 0.5705, 0.4519, 0.5706, 0.4517, 0.5706, 0.4517, 0.5705, 0.4518, 0.5705, 0.4518, 0.5705, 0.4517, 0.5706, 0.4517, 0.5705, 0.4517, 0.5705, 0.4517, 0.5706, 0.4519, 0.5705, 0.452, 0.5706, 0.4519, 0.5706, 0.4519, 0.5705, 0.4517, 0.5705, 0.4517, 0.5704, 0.4518, 0.5705, 0.4517, 0.5705, 0.4518, 0.5704, 0.4519, 0.5705, 0.4519, 0.5705, 0.4518, 0.5705])
me_cylinder.update()

# ---- objects
ob_cylinder = bpy.data.objects.new('Cylinder', me_cylinder)

# ---- transforms, parenting, visibility, modifiers, constraints
ob_cylinder.location = (0.0, 0.0, 0.0)

# ---- collection membership
col_collection.objects.link(ob_cylinder)

# ---- scene / render settings (as saved in the file)
scene.frame_start = 1; scene.frame_end = 250; scene.frame_set(1)
scene.render.engine = 'BLENDER_EEVEE_NEXT'
scene.cycles.sampling_pattern = 'TABULATED_SOBOL'
scene.cycles.use_light_tree = False
scene.view_settings.view_transform = 'Filmic'
bpy.context.view_layer.update()

# ---- added for rendering (the .blend has no active camera and no usable light): camera, sun
cam_auto = bpy.data.cameras.new('AutoCamera')
cam_auto.lens = 50.0
cam_auto.sensor_width = 36.0
cam_auto.clip_end = 1000.0
ob_auto_camera = bpy.data.objects.new('AutoCamera', cam_auto)
scene.collection.objects.link(ob_auto_camera)
ob_auto_camera.location = (13.5473, -15.4921, 12.1321)
ob_auto_camera.rotation_euler = (1.09748, -7.21219e-08, 0.694738)
scene.camera = ob_auto_camera
light_auto_sun = bpy.data.lights.new('AutoSun', 'SUN')
light_auto_sun.energy = 3.0
light_auto_sun.angle = 0.0523599
ob_auto_sun = bpy.data.objects.new('AutoSun', light_auto_sun)
scene.collection.objects.link(ob_auto_sun)
ob_auto_sun.rotation_euler = (0.872665, 0.174533, 0.523599)
bpy.context.view_layer.update()
